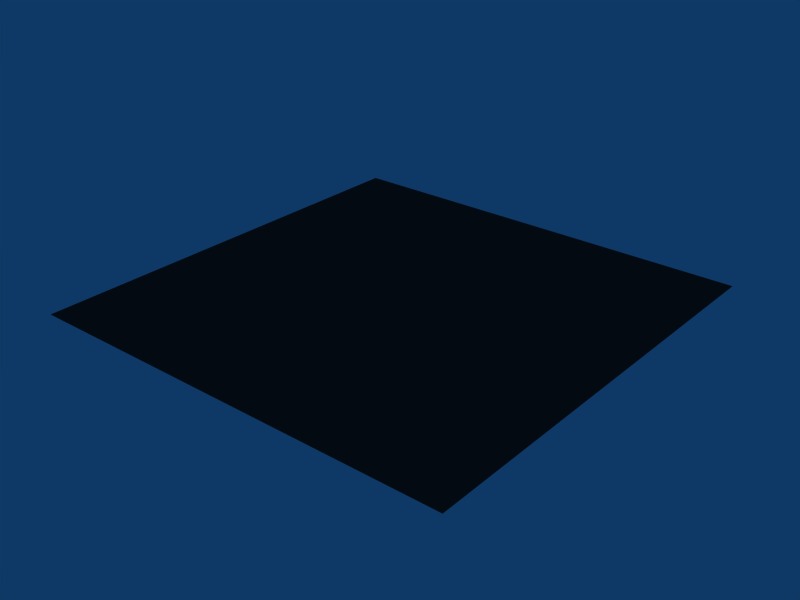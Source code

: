 # Source: bronze_voronoi.blend  (saved by Blender 2.43.0; exported with 4.5.12 LTS)
import bpy
from mathutils import Matrix  # noqa: F401  (used for matrix-valued properties, if any)

bpy.ops.wm.read_factory_settings(use_empty=True)
scene = bpy.context.scene
scene.name = 'Scene'

# ---- collections
col_collection_1 = bpy.data.collections.new('Collection 1'); scene.collection.children.link(col_collection_1)

# ---- materials (node trees are filled in below, after node groups)
mat_bronze_voronoi = bpy.data.materials.new('Bronze Voronoi')
mat_bronze_voronoi.alpha_threshold = 0.0
mat_bronze_voronoi.diffuse_color = (0.2288, 0.1755, 0.1755, 1.0)
mat_bronze_voronoi.specular_color = (0.9856, 0.9734, 0.9)
mat_bronze_voronoi.roughness = 1.5
mat_bronze_voronoi.specular_intensity = 0.8
mat_bronze_voronoi.line_color = (0.0, 0.0, 0.0, 1.0)

# ---- material node trees

# ---- world
world_world = bpy.data.worlds.new('World'); scene.world = world_world
world_world.color = (0.05656, 0.2208, 0.4)
world_world.use_sun_shadow = False
world_world.sun_shadow_jitter_overblur = 0.0
world_world.cycles.sampling_method = 'MANUAL'
world_world.cycles.sample_map_resolution = 256

# ---- meshes
me_plane = bpy.data.meshes.new('Plane')
me_plane.from_pydata([(1.0, 1.0, 0.0), (1.0, -1.0, 0.0), (-1.0, -1.0, 0.0), (-1.0, 1.0, 0.0)], [], [(0, 3, 2, 1)])
me_plane.materials.append(mat_bronze_voronoi)
me_plane.use_remesh_preserve_volume = False
me_plane.use_remesh_preserve_attributes = False
me_plane.use_mirror_vertex_groups = False
me_plane.update()

# ---- objects
ob_plane = bpy.data.objects.new('Plane', me_plane)

# ---- transforms, parenting, visibility, modifiers, constraints
ob_plane.location = (0.0, 0.0, 0.0)
ob_plane.lock_rotations_4d = False
ob_plane.empty_display_type = 'ARROWS'
ob_plane.color = (0.0, 0.0, 0.0, 1.0)
ob_plane.lineart.crease_threshold = 0.0

# ---- collection membership
col_collection_1.objects.link(ob_plane)

# ---- scene / render settings (as saved in the file)
scene.frame_start = 1; scene.frame_end = 250; scene.frame_set(1)
scene.render.engine = 'BLENDER_EEVEE_NEXT'
scene.render.image_settings.file_format = 'JPEG'
scene.render.image_settings.color_mode = 'RGB'
scene.render.image_settings.compression = 90
scene.render.resolution_x = 800
scene.render.resolution_y = 600
scene.render.pixel_aspect_x = 100.0
scene.render.pixel_aspect_y = 100.0
scene.render.fps = 25
scene.render.dither_intensity = 0.0
scene.render.use_compositing = False
scene.render.use_sequencer = False
scene.render.bake_margin = 2
scene.render.bake_bias = 0.0
scene.render.use_stamp_time = False
scene.render.use_stamp_date = False
scene.render.use_stamp_frame = False
scene.render.use_stamp_camera = False
scene.render.use_stamp_scene = False
scene.render.use_stamp_filename = False
scene.render.use_stamp_render_time = False
scene.render.stamp_font_size = 0
scene.cycles.use_denoising = False
scene.cycles.samples = 10
scene.cycles.sampling_pattern = 'TABULATED_SOBOL'
scene.cycles.light_sampling_threshold = 0.0
scene.cycles.use_adaptive_sampling = False
scene.cycles.use_light_tree = False
scene.cycles.blur_glossy = 0.0
scene.cycles.volume_bounces = 1
scene.cycles.pixel_filter_type = 'GAUSSIAN'
scene.cycles.sample_clamp_indirect = 0.0
scene.view_settings.view_transform = 'Raw'
bpy.context.view_layer.update()

# ---- added for rendering (the .blend has no active camera): camera
cam_auto = bpy.data.cameras.new('AutoCamera')
cam_auto.lens = 50.0
cam_auto.sensor_width = 36.0
cam_auto.clip_end = 1000.0
ob_auto_camera = bpy.data.objects.new('AutoCamera', cam_auto)
scene.collection.objects.link(ob_auto_camera)
ob_auto_camera.location = (2.61693, -3.14032, 2.09354)
ob_auto_camera.rotation_euler = (1.09748, -7.21219e-08, 0.694738)
scene.camera = ob_auto_camera
bpy.context.view_layer.update()
